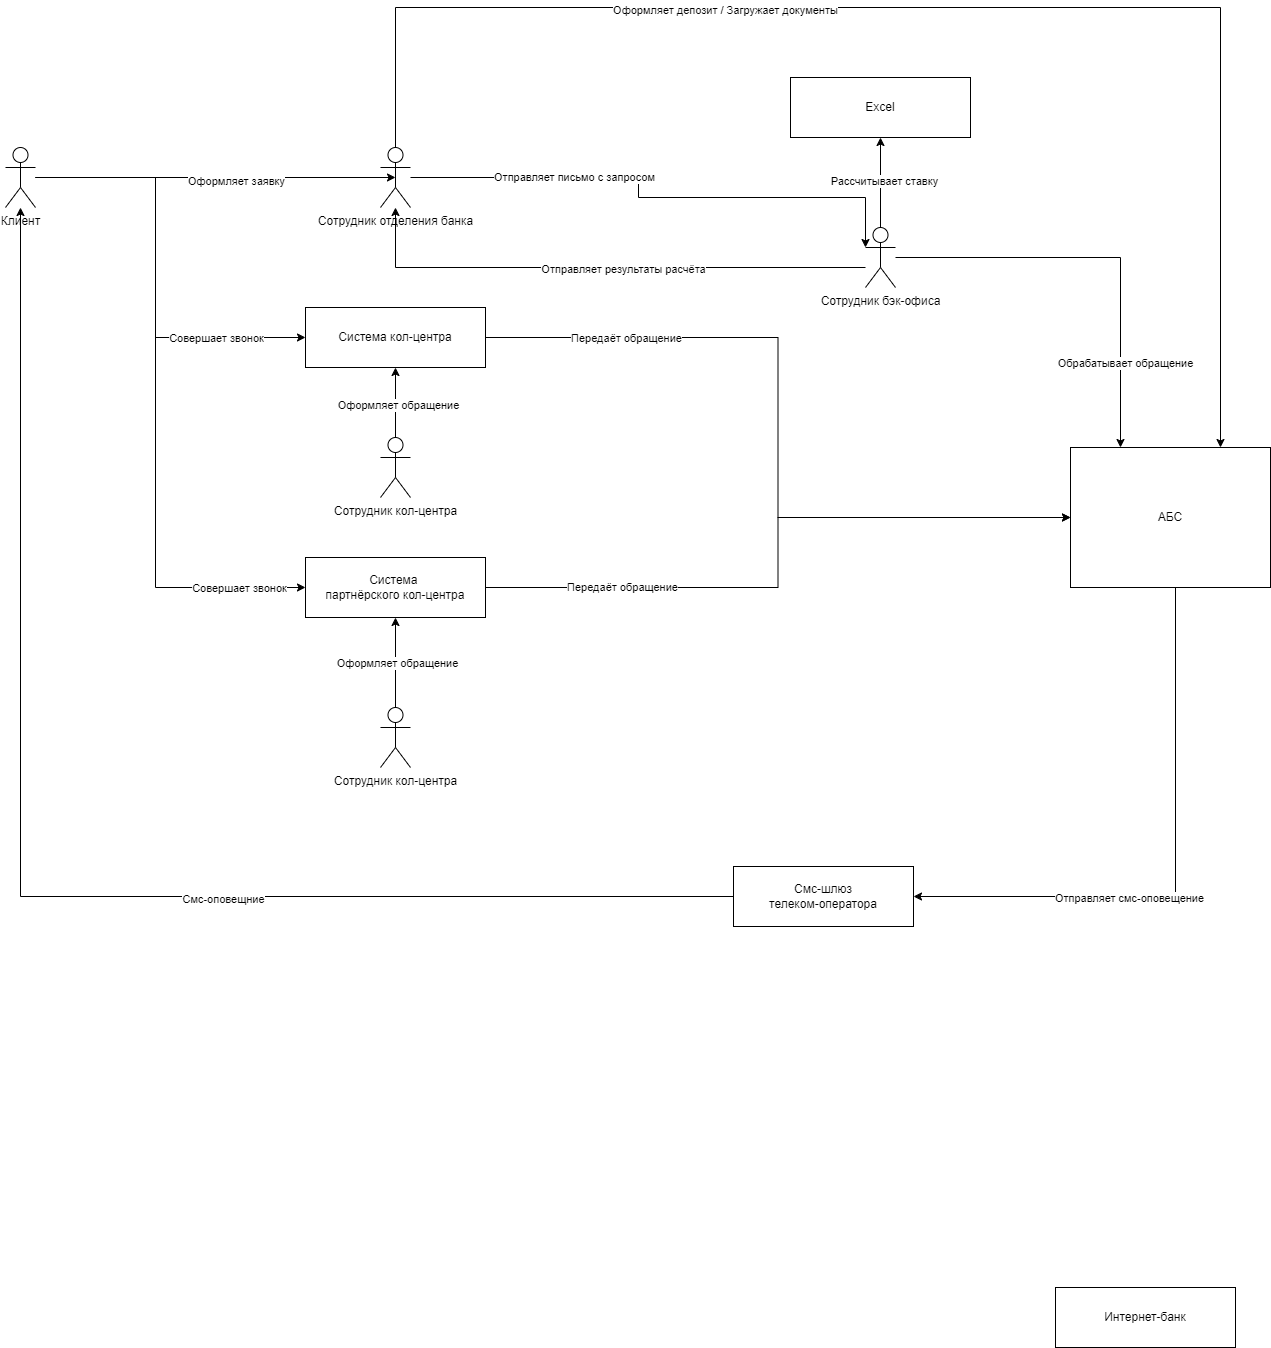

The diagram above was exported from draw.io. Its source (the exported page's mxGraphModel, read from the mxfile embedded in the PNG):
<mxGraphModel dx="2954" dy="1196" grid="1" gridSize="10" guides="1" tooltips="1" connect="1" arrows="1" fold="1" page="1" pageScale="1" pageWidth="850" pageHeight="1100" math="0" shadow="0">
  <root>
    <mxCell id="0" />
    <mxCell id="1" parent="0" />
    <mxCell id="BnnTgV8RHOBnGibsvALR-55" style="edgeStyle=orthogonalEdgeStyle;rounded=0;orthogonalLoop=1;jettySize=auto;html=1;entryX=0;entryY=0.5;entryDx=0;entryDy=0;" edge="1" parent="1" source="BnnTgV8RHOBnGibsvALR-1" target="BnnTgV8RHOBnGibsvALR-10">
      <mxGeometry relative="1" as="geometry">
        <Array as="points">
          <mxPoint x="260" y="320" />
          <mxPoint x="260" y="730" />
        </Array>
      </mxGeometry>
    </mxCell>
    <mxCell id="BnnTgV8RHOBnGibsvALR-56" value="Совершает звонок" style="edgeLabel;html=1;align=center;verticalAlign=middle;resizable=0;points=[];" vertex="1" connectable="0" parent="BnnTgV8RHOBnGibsvALR-55">
      <mxGeometry x="0.8029" relative="1" as="geometry">
        <mxPoint as="offset" />
      </mxGeometry>
    </mxCell>
    <mxCell id="BnnTgV8RHOBnGibsvALR-1" value="Клиент" style="shape=umlActor;verticalLabelPosition=bottom;verticalAlign=top;html=1;outlineConnect=0;" vertex="1" parent="1">
      <mxGeometry x="110" y="290" width="30" height="60" as="geometry" />
    </mxCell>
    <mxCell id="BnnTgV8RHOBnGibsvALR-23" style="edgeStyle=orthogonalEdgeStyle;rounded=0;orthogonalLoop=1;jettySize=auto;html=1;entryX=0.5;entryY=1;entryDx=0;entryDy=0;" edge="1" parent="1" source="BnnTgV8RHOBnGibsvALR-2" target="BnnTgV8RHOBnGibsvALR-9">
      <mxGeometry relative="1" as="geometry" />
    </mxCell>
    <mxCell id="BnnTgV8RHOBnGibsvALR-24" value="Оформляет обращение" style="edgeLabel;html=1;align=center;verticalAlign=middle;resizable=0;points=[];" vertex="1" connectable="0" parent="BnnTgV8RHOBnGibsvALR-23">
      <mxGeometry x="-0.0571" y="-2" relative="1" as="geometry">
        <mxPoint as="offset" />
      </mxGeometry>
    </mxCell>
    <mxCell id="BnnTgV8RHOBnGibsvALR-2" value="Сотрудник кол-центра" style="shape=umlActor;verticalLabelPosition=bottom;verticalAlign=top;html=1;outlineConnect=0;" vertex="1" parent="1">
      <mxGeometry x="485" y="580" width="30" height="60" as="geometry" />
    </mxCell>
    <mxCell id="BnnTgV8RHOBnGibsvALR-26" style="edgeStyle=orthogonalEdgeStyle;rounded=0;orthogonalLoop=1;jettySize=auto;html=1;entryX=0.5;entryY=1;entryDx=0;entryDy=0;" edge="1" parent="1" source="BnnTgV8RHOBnGibsvALR-3" target="BnnTgV8RHOBnGibsvALR-25">
      <mxGeometry relative="1" as="geometry" />
    </mxCell>
    <mxCell id="BnnTgV8RHOBnGibsvALR-27" value="Рассчитывает ставку" style="edgeLabel;html=1;align=center;verticalAlign=middle;resizable=0;points=[];" vertex="1" connectable="0" parent="BnnTgV8RHOBnGibsvALR-26">
      <mxGeometry x="0.0444" y="-3" relative="1" as="geometry">
        <mxPoint as="offset" />
      </mxGeometry>
    </mxCell>
    <mxCell id="BnnTgV8RHOBnGibsvALR-34" style="edgeStyle=orthogonalEdgeStyle;rounded=0;orthogonalLoop=1;jettySize=auto;html=1;entryX=0.25;entryY=0;entryDx=0;entryDy=0;" edge="1" parent="1" source="BnnTgV8RHOBnGibsvALR-3" target="BnnTgV8RHOBnGibsvALR-5">
      <mxGeometry relative="1" as="geometry">
        <mxPoint x="1270" y="510" as="targetPoint" />
        <Array as="points">
          <mxPoint x="1225" y="400" />
        </Array>
      </mxGeometry>
    </mxCell>
    <mxCell id="BnnTgV8RHOBnGibsvALR-35" value="Обрабатывает обращение" style="edgeLabel;html=1;align=center;verticalAlign=middle;resizable=0;points=[];" vertex="1" connectable="0" parent="BnnTgV8RHOBnGibsvALR-34">
      <mxGeometry x="0.5914" y="4" relative="1" as="geometry">
        <mxPoint as="offset" />
      </mxGeometry>
    </mxCell>
    <mxCell id="BnnTgV8RHOBnGibsvALR-51" style="edgeStyle=orthogonalEdgeStyle;rounded=0;orthogonalLoop=1;jettySize=auto;html=1;" edge="1" parent="1" source="BnnTgV8RHOBnGibsvALR-3" target="BnnTgV8RHOBnGibsvALR-16">
      <mxGeometry relative="1" as="geometry">
        <Array as="points">
          <mxPoint x="500" y="410" />
        </Array>
      </mxGeometry>
    </mxCell>
    <mxCell id="BnnTgV8RHOBnGibsvALR-52" value="Отправляет результаты расчёта" style="edgeLabel;html=1;align=center;verticalAlign=middle;resizable=0;points=[];" vertex="1" connectable="0" parent="BnnTgV8RHOBnGibsvALR-51">
      <mxGeometry x="-0.083" y="1" relative="1" as="geometry">
        <mxPoint as="offset" />
      </mxGeometry>
    </mxCell>
    <mxCell id="BnnTgV8RHOBnGibsvALR-3" value="Сотрудник бэк-офиса" style="shape=umlActor;verticalLabelPosition=bottom;verticalAlign=top;html=1;outlineConnect=0;" vertex="1" parent="1">
      <mxGeometry x="970" y="370" width="30" height="60" as="geometry" />
    </mxCell>
    <mxCell id="BnnTgV8RHOBnGibsvALR-36" style="edgeStyle=orthogonalEdgeStyle;rounded=0;orthogonalLoop=1;jettySize=auto;html=1;entryX=1;entryY=0.5;entryDx=0;entryDy=0;" edge="1" parent="1" source="BnnTgV8RHOBnGibsvALR-5" target="BnnTgV8RHOBnGibsvALR-11">
      <mxGeometry relative="1" as="geometry">
        <Array as="points">
          <mxPoint x="1280" y="1039" />
        </Array>
      </mxGeometry>
    </mxCell>
    <mxCell id="BnnTgV8RHOBnGibsvALR-37" value="Отправляет смс-оповещение" style="edgeLabel;html=1;align=center;verticalAlign=middle;resizable=0;points=[];" vertex="1" connectable="0" parent="BnnTgV8RHOBnGibsvALR-36">
      <mxGeometry x="0.2486" y="1" relative="1" as="geometry">
        <mxPoint as="offset" />
      </mxGeometry>
    </mxCell>
    <mxCell id="BnnTgV8RHOBnGibsvALR-5" value="АБС" style="rounded=0;whiteSpace=wrap;html=1;" vertex="1" parent="1">
      <mxGeometry x="1175" y="590" width="200" height="140" as="geometry" />
    </mxCell>
    <mxCell id="BnnTgV8RHOBnGibsvALR-32" style="edgeStyle=orthogonalEdgeStyle;rounded=0;orthogonalLoop=1;jettySize=auto;html=1;entryX=0;entryY=0.5;entryDx=0;entryDy=0;" edge="1" parent="1" source="BnnTgV8RHOBnGibsvALR-9" target="BnnTgV8RHOBnGibsvALR-5">
      <mxGeometry relative="1" as="geometry" />
    </mxCell>
    <mxCell id="BnnTgV8RHOBnGibsvALR-33" value="Передаёт обращение" style="edgeLabel;html=1;align=center;verticalAlign=middle;resizable=0;points=[];" vertex="1" connectable="0" parent="BnnTgV8RHOBnGibsvALR-32">
      <mxGeometry x="0.0549" y="5" relative="1" as="geometry">
        <mxPoint x="-157" y="-110" as="offset" />
      </mxGeometry>
    </mxCell>
    <mxCell id="BnnTgV8RHOBnGibsvALR-9" value="Система кол-центра" style="rounded=0;whiteSpace=wrap;html=1;" vertex="1" parent="1">
      <mxGeometry x="410" y="450" width="180" height="60" as="geometry" />
    </mxCell>
    <mxCell id="BnnTgV8RHOBnGibsvALR-53" style="edgeStyle=orthogonalEdgeStyle;rounded=0;orthogonalLoop=1;jettySize=auto;html=1;entryX=0;entryY=0.5;entryDx=0;entryDy=0;" edge="1" parent="1" source="BnnTgV8RHOBnGibsvALR-10" target="BnnTgV8RHOBnGibsvALR-5">
      <mxGeometry relative="1" as="geometry" />
    </mxCell>
    <mxCell id="BnnTgV8RHOBnGibsvALR-54" value="Передаёт обращение" style="edgeLabel;html=1;align=center;verticalAlign=middle;resizable=0;points=[];" vertex="1" connectable="0" parent="BnnTgV8RHOBnGibsvALR-53">
      <mxGeometry x="-0.5847" y="1" relative="1" as="geometry">
        <mxPoint as="offset" />
      </mxGeometry>
    </mxCell>
    <mxCell id="BnnTgV8RHOBnGibsvALR-10" value="Система&amp;nbsp;&lt;div&gt;партнёрского кол-центра&lt;/div&gt;" style="rounded=0;whiteSpace=wrap;html=1;" vertex="1" parent="1">
      <mxGeometry x="410" y="700" width="180" height="60" as="geometry" />
    </mxCell>
    <mxCell id="BnnTgV8RHOBnGibsvALR-11" value="Смс-шлюз&lt;div&gt;телеком-оператора&lt;/div&gt;" style="rounded=0;whiteSpace=wrap;html=1;" vertex="1" parent="1">
      <mxGeometry x="838" y="1009" width="180" height="60" as="geometry" />
    </mxCell>
    <mxCell id="BnnTgV8RHOBnGibsvALR-12" value="Интернет-банк" style="rounded=0;whiteSpace=wrap;html=1;" vertex="1" parent="1">
      <mxGeometry x="1160" y="1430" width="180" height="60" as="geometry" />
    </mxCell>
    <mxCell id="BnnTgV8RHOBnGibsvALR-43" style="edgeStyle=orthogonalEdgeStyle;rounded=0;orthogonalLoop=1;jettySize=auto;html=1;exitX=0.5;exitY=0;exitDx=0;exitDy=0;exitPerimeter=0;entryX=0.75;entryY=0;entryDx=0;entryDy=0;" edge="1" parent="1" source="BnnTgV8RHOBnGibsvALR-16" target="BnnTgV8RHOBnGibsvALR-5">
      <mxGeometry relative="1" as="geometry">
        <Array as="points">
          <mxPoint x="500" y="150" />
          <mxPoint x="1325" y="150" />
        </Array>
      </mxGeometry>
    </mxCell>
    <mxCell id="BnnTgV8RHOBnGibsvALR-44" value="Оформляет депозит / Загружает документы" style="edgeLabel;html=1;align=center;verticalAlign=middle;resizable=0;points=[];" vertex="1" connectable="0" parent="BnnTgV8RHOBnGibsvALR-43">
      <mxGeometry x="-0.3324" y="-2" relative="1" as="geometry">
        <mxPoint as="offset" />
      </mxGeometry>
    </mxCell>
    <mxCell id="BnnTgV8RHOBnGibsvALR-16" value="Сотрудник отделения банка" style="shape=umlActor;verticalLabelPosition=bottom;verticalAlign=top;html=1;outlineConnect=0;" vertex="1" parent="1">
      <mxGeometry x="485" y="290" width="30" height="60" as="geometry" />
    </mxCell>
    <mxCell id="BnnTgV8RHOBnGibsvALR-18" style="edgeStyle=orthogonalEdgeStyle;rounded=0;orthogonalLoop=1;jettySize=auto;html=1;entryX=0.5;entryY=0.5;entryDx=0;entryDy=0;entryPerimeter=0;" edge="1" parent="1" source="BnnTgV8RHOBnGibsvALR-1" target="BnnTgV8RHOBnGibsvALR-16">
      <mxGeometry relative="1" as="geometry" />
    </mxCell>
    <mxCell id="BnnTgV8RHOBnGibsvALR-19" value="Оформляет заявку" style="edgeLabel;html=1;align=center;verticalAlign=middle;resizable=0;points=[];" vertex="1" connectable="0" parent="BnnTgV8RHOBnGibsvALR-18">
      <mxGeometry x="-0.1254" y="-3" relative="1" as="geometry">
        <mxPoint x="43" as="offset" />
      </mxGeometry>
    </mxCell>
    <mxCell id="BnnTgV8RHOBnGibsvALR-20" style="edgeStyle=orthogonalEdgeStyle;rounded=0;orthogonalLoop=1;jettySize=auto;html=1;entryX=0;entryY=0.5;entryDx=0;entryDy=0;" edge="1" parent="1" source="BnnTgV8RHOBnGibsvALR-1" target="BnnTgV8RHOBnGibsvALR-9">
      <mxGeometry relative="1" as="geometry">
        <Array as="points">
          <mxPoint x="260" y="320" />
          <mxPoint x="260" y="480" />
        </Array>
      </mxGeometry>
    </mxCell>
    <mxCell id="BnnTgV8RHOBnGibsvALR-21" value="Совершает звонок" style="edgeLabel;html=1;align=center;verticalAlign=middle;resizable=0;points=[];" vertex="1" connectable="0" parent="BnnTgV8RHOBnGibsvALR-20">
      <mxGeometry x="0.1581" y="2" relative="1" as="geometry">
        <mxPoint x="58" y="31" as="offset" />
      </mxGeometry>
    </mxCell>
    <mxCell id="BnnTgV8RHOBnGibsvALR-25" value="Excel" style="rounded=0;whiteSpace=wrap;html=1;" vertex="1" parent="1">
      <mxGeometry x="895" y="220" width="180" height="60" as="geometry" />
    </mxCell>
    <mxCell id="BnnTgV8RHOBnGibsvALR-38" style="edgeStyle=orthogonalEdgeStyle;rounded=0;orthogonalLoop=1;jettySize=auto;html=1;" edge="1" parent="1" source="BnnTgV8RHOBnGibsvALR-11" target="BnnTgV8RHOBnGibsvALR-1">
      <mxGeometry relative="1" as="geometry" />
    </mxCell>
    <mxCell id="BnnTgV8RHOBnGibsvALR-39" value="Смс-оповещние" style="edgeLabel;html=1;align=center;verticalAlign=middle;resizable=0;points=[];" vertex="1" connectable="0" parent="BnnTgV8RHOBnGibsvALR-38">
      <mxGeometry x="-0.2714" y="2" relative="1" as="geometry">
        <mxPoint as="offset" />
      </mxGeometry>
    </mxCell>
    <mxCell id="BnnTgV8RHOBnGibsvALR-40" style="edgeStyle=orthogonalEdgeStyle;rounded=0;orthogonalLoop=1;jettySize=auto;html=1;entryX=0;entryY=0.3333333333333333;entryDx=0;entryDy=0;entryPerimeter=0;" edge="1" parent="1" source="BnnTgV8RHOBnGibsvALR-16" target="BnnTgV8RHOBnGibsvALR-3">
      <mxGeometry relative="1" as="geometry">
        <Array as="points">
          <mxPoint x="743" y="320" />
          <mxPoint x="743" y="340" />
          <mxPoint x="970" y="340" />
        </Array>
      </mxGeometry>
    </mxCell>
    <mxCell id="BnnTgV8RHOBnGibsvALR-41" value="Отправляет письмо с запросом" style="edgeLabel;html=1;align=center;verticalAlign=middle;resizable=0;points=[];" vertex="1" connectable="0" parent="BnnTgV8RHOBnGibsvALR-40">
      <mxGeometry x="-0.379" y="1" relative="1" as="geometry">
        <mxPoint as="offset" />
      </mxGeometry>
    </mxCell>
    <mxCell id="BnnTgV8RHOBnGibsvALR-49" style="edgeStyle=orthogonalEdgeStyle;rounded=0;orthogonalLoop=1;jettySize=auto;html=1;" edge="1" parent="1" source="BnnTgV8RHOBnGibsvALR-48" target="BnnTgV8RHOBnGibsvALR-10">
      <mxGeometry relative="1" as="geometry" />
    </mxCell>
    <mxCell id="BnnTgV8RHOBnGibsvALR-50" value="Оформляет обращение" style="edgeLabel;html=1;align=center;verticalAlign=middle;resizable=0;points=[];" vertex="1" connectable="0" parent="BnnTgV8RHOBnGibsvALR-49">
      <mxGeometry y="-1" relative="1" as="geometry">
        <mxPoint as="offset" />
      </mxGeometry>
    </mxCell>
    <mxCell id="BnnTgV8RHOBnGibsvALR-48" value="Сотрудник кол-центра" style="shape=umlActor;verticalLabelPosition=bottom;verticalAlign=top;html=1;outlineConnect=0;" vertex="1" parent="1">
      <mxGeometry x="485" y="850" width="30" height="60" as="geometry" />
    </mxCell>
  </root>
</mxGraphModel>